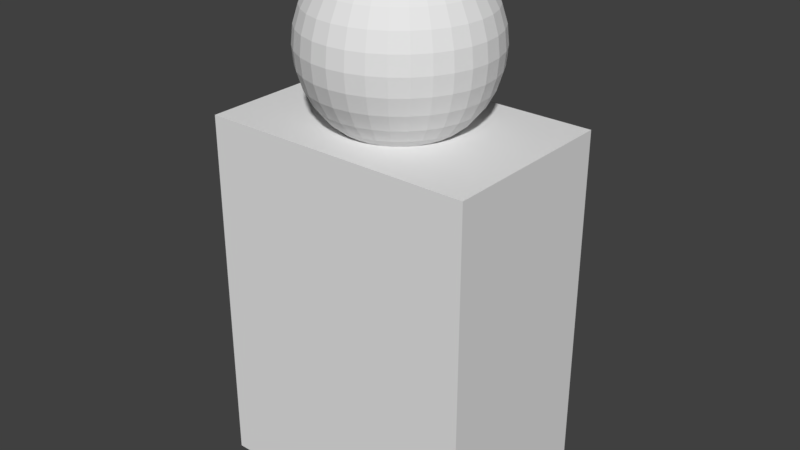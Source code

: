 # Source: TestPerson1.blend  (saved by Blender 2.79.0; exported with 4.5.12 LTS)
import bpy
from mathutils import Matrix  # noqa: F401  (used for matrix-valued properties, if any)

bpy.ops.wm.read_factory_settings(use_empty=True)
scene = bpy.context.scene
scene.name = 'Scene'

# ---- collections
col_collection_1 = bpy.data.collections.new('Collection 1'); scene.collection.children.link(col_collection_1)

# ---- materials (node trees are filled in below, after node groups)
mat_material = bpy.data.materials.new('Material')
mat_material.alpha_threshold = 0.0
mat_material.use_transparent_shadow = False
mat_material.roughness = 0.5
mat_material.line_color = (0.0, 0.0, 0.0, 1.0)

# ---- material node trees

# ---- world
world_world = bpy.data.worlds.new('World'); scene.world = world_world
world_world.color = (0.05088, 0.05088, 0.05088)
world_world.use_sun_shadow = False
world_world.sun_shadow_jitter_overblur = 0.0
world_world.cycles.sampling_method = 'MANUAL'

# ---- meshes
me_cube = bpy.data.meshes.new('Cube')
me_cube.from_pydata([(1.0, 1.0, 0.0), (1.0, -1.0, 0.0), (-1.0, -1.0, 0.0), (-1.0, 1.0, 0.0), (1.0, 1.0, 2.0), (1.0, -1.0, 2.0), (-1.0, -1.0, 2.0), (-1.0, 1.0, 2.0), (2.128e-07, 0.1951, 2.89), (2.128e-07, 0.3827, 2.862), (2.128e-07, 0.5556, 2.816), (2.128e-07, 0.7071, 2.754), (2.128e-07, 0.8315, 2.678), (2.128e-07, 0.9239, 2.591), (2.128e-07, 0.9808, 2.498), (2.128e-07, 1.0, 2.4), (2.128e-07, 0.9808, 2.302), (2.128e-07, 0.5556, 1.984), (0.02537, 0.1913, 2.89), (0.04977, 0.3753, 2.862), (0.07226, 0.5449, 2.816), (0.09197, 0.6935, 2.754), (0.1081, 0.8155, 2.678), (0.1202, 0.9061, 2.591), (0.1276, 0.9619, 2.498), (0.1301, 0.9808, 2.4), (0.1276, 0.9619, 2.302), (0.1202, 0.9061, 2.209), (0.1081, 0.8155, 2.122), (0.09197, 0.6935, 2.046), (0.07226, 0.5449, 1.984), (0.04977, 0.3753, 1.938), (0.02537, 0.1913, 1.91), (0.04977, 0.1802, 2.89), (0.09763, 0.3536, 2.862), (0.1417, 0.5133, 2.816), (0.1804, 0.6533, 2.754), (0.2121, 0.7682, 2.678), (0.2357, 0.8536, 2.591), (0.2502, 0.9061, 2.498), (0.2551, 0.9239, 2.4), (0.2502, 0.9061, 2.302), (0.2357, 0.8536, 2.209), (0.2121, 0.7682, 2.122), (0.1804, 0.6533, 2.046), (0.1417, 0.5133, 1.984), (0.09763, 0.3536, 1.938), (0.04977, 0.1802, 1.91), (0.07226, 0.1622, 2.89), (0.1417, 0.3182, 2.862), (0.2058, 0.4619, 2.816), (0.2619, 0.5879, 2.754), (0.308, 0.6913, 2.678), (0.3422, 0.7682, 2.591), (0.3633, 0.8155, 2.498), (0.3704, 0.8315, 2.4), (0.3633, 0.8155, 2.302), (0.3422, 0.7682, 2.209), (0.308, 0.6913, 2.122), (0.2619, 0.5879, 2.046), (0.2058, 0.4619, 1.984), (0.1417, 0.3182, 1.938), (0.07226, 0.1622, 1.91), (0.09197, 0.1379, 2.89), (0.1804, 0.2706, 2.862), (0.2619, 0.3928, 2.816), (0.3333, 0.5, 2.754), (0.392, 0.5879, 2.678), (0.4355, 0.6533, 2.591), (0.4623, 0.6935, 2.498), (0.4714, 0.7071, 2.4), (0.4623, 0.6935, 2.302), (0.4355, 0.6533, 2.209), (0.392, 0.5879, 2.122), (0.3333, 0.5, 2.046), (0.2619, 0.3928, 1.984), (0.1804, 0.2706, 1.938), (0.09197, 0.1379, 1.91), (0.1081, 0.1084, 2.89), (0.2121, 0.2126, 2.862), (0.308, 0.3087, 2.816), (0.392, 0.3928, 2.754), (0.4609, 0.4619, 2.678), (0.5121, 0.5133, 2.591), (0.5437, 0.5449, 2.498), (0.5543, 0.5556, 2.4), (0.5437, 0.5449, 2.302), (0.5121, 0.5133, 2.209), (0.4609, 0.4619, 2.122), (0.392, 0.3928, 2.046), (0.308, 0.3087, 1.984), (0.2121, 0.2126, 1.938), (0.1081, 0.1084, 1.91), (0.1202, 0.07466, 2.89), (0.2357, 0.1464, 2.862), (0.3422, 0.2126, 2.816), (0.4355, 0.2706, 2.754), (0.5121, 0.3182, 2.678), (0.569, 0.3536, 2.591), (0.6041, 0.3753, 2.498), (0.6159, 0.3827, 2.4), (0.6041, 0.3753, 2.302), (0.569, 0.3536, 2.209), (0.5121, 0.3182, 2.122), (0.4355, 0.2706, 2.046), (0.3422, 0.2126, 1.984), (0.2357, 0.1464, 1.938), (0.1202, 0.07466, 1.91), (0.1276, 0.03806, 2.89), (0.2502, 0.07466, 2.862), (0.3633, 0.1084, 2.816), (0.4623, 0.1379, 2.754), (0.5437, 0.1622, 2.678), (0.6041, 0.1802, 2.591), (0.6413, 0.1913, 2.498), (0.6539, 0.1951, 2.4), (0.6413, 0.1913, 2.302), (0.6041, 0.1802, 2.209), (0.5437, 0.1622, 2.122), (0.4623, 0.1379, 2.046), (0.3633, 0.1084, 1.984), (0.2502, 0.07466, 1.938), (0.1276, 0.03806, 1.91), (0.1301, -8.954e-07, 2.89), (0.2551, -8.879e-07, 2.862), (0.3704, -8.805e-07, 2.816), (0.4714, -8.879e-07, 2.754), (0.5543, -9.028e-07, 2.678), (0.6159, -8.432e-07, 2.591), (0.6539, -9.624e-07, 2.498), (0.6667, -9.475e-07, 2.4), (0.6539, -9.624e-07, 2.302), (0.6159, -7.985e-07, 2.209), (0.5543, -9.028e-07, 2.122), (0.4714, -8.879e-07, 2.046), (0.3704, -9.103e-07, 1.984), (0.2551, -8.73e-07, 1.938), (0.1301, -8.768e-07, 1.91), (0.1276, -0.03806, 2.89), (0.2502, -0.07466, 2.862), (0.3633, -0.1084, 2.816), (0.4623, -0.138, 2.754), (0.5437, -0.1622, 2.678), (0.6041, -0.1802, 2.591), (0.6413, -0.1913, 2.498), (0.6539, -0.1951, 2.4), (0.6413, -0.1913, 2.302), (0.6041, -0.1802, 2.209), (0.5437, -0.1622, 2.122), (0.4623, -0.138, 2.046), (0.3633, -0.1084, 1.984), (0.2502, -0.07466, 1.938), (0.1276, -0.03806, 1.91), (0.1202, -0.07466, 2.89), (0.2357, -0.1464, 2.862), (0.3422, -0.2126, 2.816), (0.4355, -0.2706, 2.754), (0.5121, -0.3182, 2.678), (0.569, -0.3536, 2.591), (0.6041, -0.3753, 2.498), (0.6159, -0.3827, 2.4), (0.6041, -0.3753, 2.302), (0.569, -0.3536, 2.209), (0.5121, -0.3182, 2.122), (0.4355, -0.2706, 2.046), (0.3422, -0.2126, 1.984), (0.2357, -0.1464, 1.938), (0.1202, -0.07466, 1.91), (0.1081, -0.1084, 2.89), (0.2121, -0.2126, 2.862), (0.308, -0.3087, 2.816), (0.392, -0.3928, 2.754), (0.4609, -0.4619, 2.678), (0.5121, -0.5133, 2.591), (0.5437, -0.5449, 2.498), (0.5543, -0.5556, 2.4), (0.5437, -0.5449, 2.302), (0.5121, -0.5133, 2.209), (0.4609, -0.4619, 2.122), (0.392, -0.3928, 2.046), (0.308, -0.3087, 1.984), (0.2121, -0.2126, 1.938), (0.1081, -0.1084, 1.91), (0.09197, -0.138, 2.89), (0.1804, -0.2706, 2.862), (0.2619, -0.3928, 2.816), (0.3333, -0.5, 2.754), (0.392, -0.5879, 2.678), (0.4355, -0.6533, 2.591), (0.4623, -0.6935, 2.498), (0.4714, -0.7071, 2.4), (0.4623, -0.6935, 2.302), (0.4355, -0.6533, 2.209), (0.392, -0.5879, 2.122), (0.3333, -0.5, 2.046), (0.2619, -0.3928, 1.984), (0.1804, -0.2706, 1.938), (0.09197, -0.138, 1.91), (0.07226, -0.1622, 2.89), (0.1417, -0.3182, 2.862), (0.2058, -0.4619, 2.816), (0.2619, -0.5879, 2.754), (0.308, -0.6913, 2.678), (0.3422, -0.7682, 2.591), (0.3633, -0.8155, 2.498), (0.3704, -0.8315, 2.4), (0.3633, -0.8155, 2.302), (0.3422, -0.7682, 2.209), (0.308, -0.6913, 2.122), (0.2619, -0.5879, 2.046), (0.2058, -0.4619, 1.984), (0.1417, -0.3182, 1.938), (0.07226, -0.1622, 1.91), (2.128e-07, -8.946e-07, 1.9), (0.04977, -0.1802, 2.89), (0.09763, -0.3536, 2.862), (0.1417, -0.5133, 2.816), (0.1804, -0.6533, 2.754), (0.2121, -0.7682, 2.678), (0.2357, -0.8536, 2.591), (0.2502, -0.9061, 2.498), (0.2551, -0.9239, 2.4), (0.2502, -0.9061, 2.302), (0.2357, -0.8536, 2.209), (0.2121, -0.7682, 2.122), (0.1804, -0.6533, 2.046), (0.1417, -0.5133, 1.984), (0.09763, -0.3536, 1.938), (0.04977, -0.1802, 1.91), (0.02537, -0.1913, 2.89), (0.04977, -0.3753, 2.862), (0.07226, -0.5449, 2.816), (0.09197, -0.6935, 2.754), (0.1081, -0.8155, 2.678), (0.1202, -0.9061, 2.591), (0.1276, -0.9619, 2.498), (0.1301, -0.9808, 2.4), (0.1276, -0.9619, 2.302), (0.1202, -0.9061, 2.209), (0.1081, -0.8155, 2.122), (0.09197, -0.6935, 2.046), (0.07226, -0.5449, 1.984), (0.04977, -0.3753, 1.938), (0.02537, -0.1913, 1.91), (2.08e-07, -0.1951, 2.89), (2.403e-07, -0.3827, 2.862), (2.304e-07, -0.5556, 2.816), (1.956e-07, -0.7071, 2.754), (1.559e-07, -0.8315, 2.678), (2.552e-07, -0.9239, 2.591), (1.559e-07, -0.9808, 2.498), (1.459e-07, -1.0, 2.4), (1.559e-07, -0.9808, 2.302), (2.552e-07, -0.9239, 2.209), (1.559e-07, -0.8315, 2.122), (1.956e-07, -0.7071, 2.046), (2.056e-07, -0.5556, 1.984), (2.155e-07, -0.3827, 1.938), (2.155e-07, -0.1951, 1.91), (-0.02537, -0.1913, 2.89), (-0.04977, -0.3753, 2.862), (-0.07226, -0.5449, 2.816), (-0.09197, -0.6935, 2.754), (-0.1081, -0.8155, 2.678), (-0.1202, -0.9061, 2.591), (-0.1276, -0.9619, 2.498), (-0.1301, -0.9808, 2.4), (-0.1276, -0.9619, 2.302), (-0.1202, -0.9061, 2.209), (-0.1081, -0.8155, 2.122), (-0.09197, -0.6935, 2.046), (-0.07226, -0.5449, 1.984), (-0.04977, -0.3753, 1.938), (-0.02537, -0.1913, 1.91), (-0.04977, -0.1802, 2.89), (-0.09763, -0.3536, 2.862), (-0.1417, -0.5133, 2.816), (-0.1804, -0.6533, 2.754), (-0.2121, -0.7682, 2.678), (-0.2357, -0.8536, 2.591), (-0.2502, -0.9061, 2.498), (-0.2551, -0.9239, 2.4), (-0.2502, -0.9061, 2.302), (-0.2357, -0.8536, 2.209), (-0.2121, -0.7682, 2.122), (-0.1804, -0.6533, 2.046), (-0.1417, -0.5133, 1.984), (-0.09763, -0.3536, 1.938), (-0.04977, -0.1802, 1.91), (-0.07226, -0.1622, 2.89), (-0.1417, -0.3182, 2.862), (-0.2058, -0.4619, 2.816), (-0.2619, -0.5879, 2.754), (-0.308, -0.6913, 2.678), (-0.3422, -0.7682, 2.591), (-0.3633, -0.8155, 2.498), (-0.3704, -0.8315, 2.4), (-0.3633, -0.8155, 2.302), (-0.3422, -0.7682, 2.209), (-0.308, -0.6913, 2.122), (-0.2619, -0.5879, 2.046), (-0.2058, -0.4619, 1.984), (-0.1417, -0.3182, 1.938), (-0.07226, -0.1622, 1.91), (5.924e-08, -1.125e-06, 2.9), (-0.09197, -0.138, 2.89), (-0.1804, -0.2706, 2.862), (-0.2619, -0.3928, 2.816), (-0.3333, -0.5, 2.754), (-0.392, -0.5879, 2.678), (-0.4355, -0.6533, 2.591), (-0.4623, -0.6935, 2.498), (-0.4714, -0.7071, 2.4), (-0.4623, -0.6935, 2.302), (-0.4355, -0.6533, 2.209), (-0.392, -0.5879, 2.122), (-0.3333, -0.5, 2.046), (-0.2619, -0.3928, 1.984), (-0.1804, -0.2706, 1.938), (-0.09197, -0.138, 1.91), (-0.1081, -0.1084, 2.89), (-0.2121, -0.2126, 2.862), (-0.308, -0.3087, 2.816), (-0.392, -0.3928, 2.754), (-0.4609, -0.4619, 2.678), (-0.5121, -0.5133, 2.591), (-0.5437, -0.5449, 2.498), (-0.5543, -0.5556, 2.4), (-0.5437, -0.5449, 2.302), (-0.5121, -0.5133, 2.209), (-0.4609, -0.4619, 2.122), (-0.392, -0.3928, 2.046), (-0.308, -0.3087, 1.984), (-0.2121, -0.2126, 1.938), (-0.1081, -0.1084, 1.91), (-0.1202, -0.07466, 2.89), (-0.2357, -0.1464, 2.862), (-0.3422, -0.2126, 2.816), (-0.4355, -0.2706, 2.754), (-0.5121, -0.3182, 2.678), (-0.569, -0.3536, 2.591), (-0.6041, -0.3753, 2.498), (-0.6159, -0.3827, 2.4), (-0.6041, -0.3753, 2.302), (-0.569, -0.3536, 2.209), (-0.5121, -0.3182, 2.122), (-0.4355, -0.2706, 2.046), (-0.3422, -0.2126, 1.984), (-0.2357, -0.1464, 1.938), (-0.1202, -0.07466, 1.91), (-0.1276, -0.03806, 2.89), (-0.2502, -0.07466, 2.862), (-0.3633, -0.1084, 2.816), (-0.4623, -0.138, 2.754), (-0.5437, -0.1622, 2.678), (-0.6041, -0.1802, 2.591), (-0.6413, -0.1913, 2.498), (-0.6539, -0.1951, 2.4), (-0.6413, -0.1913, 2.302), (-0.6041, -0.1802, 2.209), (-0.5437, -0.1622, 2.122), (-0.4623, -0.138, 2.046), (-0.3633, -0.1084, 1.984), (-0.2502, -0.07466, 1.938), (-0.1276, -0.03806, 1.91), (-0.1301, -8.805e-07, 2.89), (-0.2551, -8.507e-07, 2.862), (-0.3704, -8.507e-07, 2.816), (-0.4714, -7.538e-07, 2.754), (-0.5543, -7.091e-07, 2.678), (-0.6159, -8.879e-07, 2.591), (-0.6539, -6.644e-07, 2.498), (-0.6667, -7.091e-07, 2.4), (-0.6539, -6.644e-07, 2.302), (-0.6159, -8.879e-07, 2.209), (-0.5543, -7.091e-07, 2.122), (-0.4714, -7.538e-07, 2.046), (-0.3704, -8.283e-07, 1.984), (-0.2551, -8.209e-07, 1.938), (-0.1301, -8.842e-07, 1.91), (-0.1276, 0.03806, 2.89), (-0.2502, 0.07466, 2.862), (-0.3633, 0.1084, 2.816), (-0.4623, 0.1379, 2.754), (-0.5437, 0.1622, 2.678), (-0.6041, 0.1802, 2.591), (-0.6413, 0.1913, 2.498), (-0.6539, 0.1951, 2.4), (-0.6413, 0.1913, 2.302), (-0.6041, 0.1802, 2.209), (-0.5437, 0.1622, 2.122), (-0.4623, 0.1379, 2.046), (-0.3633, 0.1084, 1.984), (-0.2502, 0.07466, 1.938), (-0.1276, 0.03806, 1.91), (-0.1202, 0.07466, 2.89), (-0.2357, 0.1464, 2.862), (-0.3422, 0.2126, 2.816), (-0.4355, 0.2706, 2.754), (-0.5121, 0.3182, 2.678), (-0.569, 0.3536, 2.591), (-0.6041, 0.3753, 2.498), (-0.6159, 0.3827, 2.4), (-0.6041, 0.3753, 2.302), (-0.569, 0.3536, 2.209), (-0.5121, 0.3182, 2.122), (-0.4355, 0.2706, 2.046), (-0.3422, 0.2126, 1.984), (-0.2357, 0.1464, 1.938), (-0.1202, 0.07466, 1.91), (-0.1081, 0.1084, 2.89), (-0.2121, 0.2126, 2.862), (-0.308, 0.3087, 2.816), (-0.392, 0.3928, 2.754), (-0.4609, 0.4619, 2.678), (-0.5121, 0.5133, 2.591), (-0.5437, 0.5449, 2.498), (-0.5543, 0.5556, 2.4), (-0.5437, 0.5449, 2.302), (-0.5121, 0.5133, 2.209), (-0.4609, 0.4619, 2.122), (-0.392, 0.3928, 2.046), (-0.308, 0.3087, 1.984), (-0.2121, 0.2126, 1.938), (-0.1081, 0.1084, 1.91), (-0.09197, 0.1379, 2.89), (-0.1804, 0.2706, 2.862), (-0.2619, 0.3928, 2.816), (-0.3333, 0.5, 2.754), (-0.392, 0.5879, 2.678), (-0.4355, 0.6533, 2.591), (-0.4623, 0.6935, 2.498), (-0.4714, 0.7071, 2.4), (-0.4623, 0.6935, 2.302), (-0.4355, 0.6533, 2.209), (-0.392, 0.5879, 2.122), (-0.3333, 0.5, 2.046), (-0.2619, 0.3928, 1.984), (-0.1804, 0.2706, 1.938), (-0.09197, 0.1379, 1.91), (-0.07226, 0.1622, 2.89), (-0.1417, 0.3182, 2.862), (-0.2058, 0.4619, 2.816), (-0.2619, 0.5879, 2.754), (-0.308, 0.6913, 2.678), (-0.3422, 0.7682, 2.591), (-0.3633, 0.8155, 2.498), (-0.3704, 0.8315, 2.4), (-0.3633, 0.8155, 2.302), (-0.3422, 0.7682, 2.209), (-0.308, 0.6913, 2.122), (-0.2619, 0.5879, 2.046), (-0.2058, 0.4619, 1.984), (-0.1417, 0.3182, 1.938), (-0.07226, 0.1622, 1.91), (-0.04977, 0.1802, 2.89), (-0.09763, 0.3536, 2.862), (-0.1417, 0.5133, 2.816), (-0.1804, 0.6533, 2.754), (-0.2121, 0.7682, 2.678), (-0.2357, 0.8536, 2.591), (-0.2502, 0.9061, 2.498), (-0.2551, 0.9239, 2.4), (-0.2502, 0.9061, 2.302), (-0.2357, 0.8536, 2.209), (-0.2121, 0.7682, 2.122), (-0.1804, 0.6533, 2.046), (-0.1417, 0.5133, 1.984), (-0.09763, 0.3536, 1.938), (-0.04977, 0.1802, 1.91), (-0.02537, 0.1913, 2.89), (-0.04977, 0.3753, 2.862), (-0.07226, 0.5449, 2.816), (-0.09197, 0.6935, 2.754), (-0.1081, 0.8155, 2.678), (-0.1202, 0.9061, 2.591), (-0.1276, 0.9619, 2.498), (-0.1301, 0.9808, 2.4), (-0.1276, 0.9619, 2.302), (-0.1202, 0.9061, 2.209), (-0.1081, 0.8155, 2.122), (-0.09197, 0.6935, 2.046), (-0.07226, 0.5449, 1.984), (-0.04977, 0.3753, 1.938), (-0.02537, 0.1913, 1.91), (2.552e-07, 0.9239, 2.209), (3.943e-07, 0.8315, 2.122), (3.148e-07, 0.7071, 2.046), (2.652e-07, 0.3827, 1.938), (2.229e-07, 0.1951, 1.91)], [], [(0, 1, 2, 3), (4, 7, 6, 5), (0, 4, 5, 1), (1, 5, 6, 2), (2, 6, 7, 3), (4, 0, 3, 7), (16, 15, 25, 26), (9, 8, 18, 19), (485, 16, 26, 27), (10, 9, 19, 20), (486, 485, 27, 28), (11, 10, 20, 21), (487, 486, 28, 29), (12, 11, 21, 22), (17, 487, 29, 30), (13, 12, 22, 23), (488, 17, 30, 31), (14, 13, 23, 24), (489, 488, 31, 32), (15, 14, 24, 25), (8, 304, 18), (213, 489, 32), (25, 24, 39, 40), (18, 304, 33), (213, 32, 47), (26, 25, 40, 41), (19, 18, 33, 34), (27, 26, 41, 42), (20, 19, 34, 35), (28, 27, 42, 43), (21, 20, 35, 36), (29, 28, 43, 44), (22, 21, 36, 37), (30, 29, 44, 45), (23, 22, 37, 38), (31, 30, 45, 46), (24, 23, 38, 39), (32, 31, 46, 47), (44, 43, 58, 59), (37, 36, 51, 52), (45, 44, 59, 60), (38, 37, 52, 53), (46, 45, 60, 61), (39, 38, 53, 54), (47, 46, 61, 62), (40, 39, 54, 55), (33, 304, 48), (213, 47, 62), (41, 40, 55, 56), (34, 33, 48, 49), (42, 41, 56, 57), (35, 34, 49, 50), (43, 42, 57, 58), (36, 35, 50, 51), (48, 304, 63), (213, 62, 77), (56, 55, 70, 71), (49, 48, 63, 64), (57, 56, 71, 72), (50, 49, 64, 65), (58, 57, 72, 73), (51, 50, 65, 66), (59, 58, 73, 74), (52, 51, 66, 67), (60, 59, 74, 75), (53, 52, 67, 68), (61, 60, 75, 76), (54, 53, 68, 69), (62, 61, 76, 77), (55, 54, 69, 70), (67, 66, 81, 82), (75, 74, 89, 90), (68, 67, 82, 83), (76, 75, 90, 91), (69, 68, 83, 84), (77, 76, 91, 92), (70, 69, 84, 85), (63, 304, 78), (213, 77, 92), (71, 70, 85, 86), (64, 63, 78, 79), (72, 71, 86, 87), (65, 64, 79, 80), (73, 72, 87, 88), (66, 65, 80, 81), (74, 73, 88, 89), (86, 85, 100, 101), (79, 78, 93, 94), (87, 86, 101, 102), (80, 79, 94, 95), (88, 87, 102, 103), (81, 80, 95, 96), (89, 88, 103, 104), (82, 81, 96, 97), (90, 89, 104, 105), (83, 82, 97, 98), (91, 90, 105, 106), (84, 83, 98, 99), (92, 91, 106, 107), (85, 84, 99, 100), (78, 304, 93), (213, 92, 107), (105, 104, 119, 120), (98, 97, 112, 113), (106, 105, 120, 121), (99, 98, 113, 114), (107, 106, 121, 122), (100, 99, 114, 115), (93, 304, 108), (213, 107, 122), (101, 100, 115, 116), (94, 93, 108, 109), (102, 101, 116, 117), (95, 94, 109, 110), (103, 102, 117, 118), (96, 95, 110, 111), (104, 103, 118, 119), (97, 96, 111, 112), (117, 116, 131, 132), (110, 109, 124, 125), (118, 117, 132, 133), (111, 110, 125, 126), (119, 118, 133, 134), (112, 111, 126, 127), (120, 119, 134, 135), (113, 112, 127, 128), (121, 120, 135, 136), (114, 113, 128, 129), (122, 121, 136, 137), (115, 114, 129, 130), (108, 304, 123), (213, 122, 137), (116, 115, 130, 131), (109, 108, 123, 124), (136, 135, 150, 151), (129, 128, 143, 144), (137, 136, 151, 152), (130, 129, 144, 145), (123, 304, 138), (213, 137, 152), (131, 130, 145, 146), (124, 123, 138, 139), (132, 131, 146, 147), (125, 124, 139, 140), (133, 132, 147, 148), (126, 125, 140, 141), (134, 133, 148, 149), (127, 126, 141, 142), (135, 134, 149, 150), (128, 127, 142, 143), (140, 139, 154, 155), (148, 147, 162, 163), (141, 140, 155, 156), (149, 148, 163, 164), (142, 141, 156, 157), (150, 149, 164, 165), (143, 142, 157, 158), (151, 150, 165, 166), (144, 143, 158, 159), (152, 151, 166, 167), (145, 144, 159, 160), (138, 304, 153), (213, 152, 167), (146, 145, 160, 161), (139, 138, 153, 154), (147, 146, 161, 162), (159, 158, 173, 174), (167, 166, 181, 182), (160, 159, 174, 175), (153, 304, 168), (213, 167, 182), (161, 160, 175, 176), (154, 153, 168, 169), (162, 161, 176, 177), (155, 154, 169, 170), (163, 162, 177, 178), (156, 155, 170, 171), (164, 163, 178, 179), (157, 156, 171, 172), (165, 164, 179, 180), (158, 157, 172, 173), (166, 165, 180, 181), (178, 177, 192, 193), (171, 170, 185, 186), (179, 178, 193, 194), (172, 171, 186, 187), (180, 179, 194, 195), (173, 172, 187, 188), (181, 180, 195, 196), (174, 173, 188, 189), (182, 181, 196, 197), (175, 174, 189, 190), (168, 304, 183), (213, 182, 197), (176, 175, 190, 191), (169, 168, 183, 184), (177, 176, 191, 192), (170, 169, 184, 185), (197, 196, 211, 212), (190, 189, 204, 205), (183, 304, 198), (213, 197, 212), (191, 190, 205, 206), (184, 183, 198, 199), (192, 191, 206, 207), (185, 184, 199, 200), (193, 192, 207, 208), (186, 185, 200, 201), (194, 193, 208, 209), (187, 186, 201, 202), (195, 194, 209, 210), (188, 187, 202, 203), (196, 195, 210, 211), (189, 188, 203, 204), (201, 200, 216, 217), (209, 208, 224, 225), (202, 201, 217, 218), (210, 209, 225, 226), (203, 202, 218, 219), (211, 210, 226, 227), (204, 203, 219, 220), (212, 211, 227, 228), (205, 204, 220, 221), (198, 304, 214), (213, 212, 228), (206, 205, 221, 222), (199, 198, 214, 215), (207, 206, 222, 223), (200, 199, 215, 216), (208, 207, 223, 224), (221, 220, 235, 236), (214, 304, 229), (213, 228, 243), (222, 221, 236, 237), (215, 214, 229, 230), (223, 222, 237, 238), (216, 215, 230, 231), (224, 223, 238, 239), (217, 216, 231, 232), (225, 224, 239, 240), (218, 217, 232, 233), (226, 225, 240, 241), (219, 218, 233, 234), (227, 226, 241, 242), (220, 219, 234, 235), (228, 227, 242, 243), (240, 239, 254, 255), (233, 232, 247, 248), (241, 240, 255, 256), (234, 233, 248, 249), (242, 241, 256, 257), (235, 234, 249, 250), (243, 242, 257, 258), (236, 235, 250, 251), (229, 304, 244), (213, 243, 258), (237, 236, 251, 252), (230, 229, 244, 245), (238, 237, 252, 253), (231, 230, 245, 246), (239, 238, 253, 254), (232, 231, 246, 247), (213, 258, 273), (252, 251, 266, 267), (245, 244, 259, 260), (253, 252, 267, 268), (246, 245, 260, 261), (254, 253, 268, 269), (247, 246, 261, 262), (255, 254, 269, 270), (248, 247, 262, 263), (256, 255, 270, 271), (249, 248, 263, 264), (257, 256, 271, 272), (250, 249, 264, 265), (258, 257, 272, 273), (251, 250, 265, 266), (244, 304, 259), (271, 270, 285, 286), (264, 263, 278, 279), (272, 271, 286, 287), (265, 264, 279, 280), (273, 272, 287, 288), (266, 265, 280, 281), (259, 304, 274), (213, 273, 288), (267, 266, 281, 282), (260, 259, 274, 275), (268, 267, 282, 283), (261, 260, 275, 276), (269, 268, 283, 284), (262, 261, 276, 277), (270, 269, 284, 285), (263, 262, 277, 278), (275, 274, 289, 290), (283, 282, 297, 298), (276, 275, 290, 291), (284, 283, 298, 299), (277, 276, 291, 292), (285, 284, 299, 300), (278, 277, 292, 293), (286, 285, 300, 301), (279, 278, 293, 294), (287, 286, 301, 302), (280, 279, 294, 295), (288, 287, 302, 303), (281, 280, 295, 296), (274, 304, 289), (213, 288, 303), (282, 281, 296, 297), (294, 293, 309, 310), (302, 301, 317, 318), (295, 294, 310, 311), (303, 302, 318, 319), (296, 295, 311, 312), (289, 304, 305), (213, 303, 319), (297, 296, 312, 313), (290, 289, 305, 306), (298, 297, 313, 314), (291, 290, 306, 307), (299, 298, 314, 315), (292, 291, 307, 308), (300, 299, 315, 316), (293, 292, 308, 309), (301, 300, 316, 317), (314, 313, 328, 329), (307, 306, 321, 322), (315, 314, 329, 330), (308, 307, 322, 323), (316, 315, 330, 331), (309, 308, 323, 324), (317, 316, 331, 332), (310, 309, 324, 325), (318, 317, 332, 333), (311, 310, 325, 326), (319, 318, 333, 334), (312, 311, 326, 327), (305, 304, 320), (213, 319, 334), (313, 312, 327, 328), (306, 305, 320, 321), (333, 332, 347, 348), (326, 325, 340, 341), (334, 333, 348, 349), (327, 326, 341, 342), (320, 304, 335), (213, 334, 349), (328, 327, 342, 343), (321, 320, 335, 336), (329, 328, 343, 344), (322, 321, 336, 337), (330, 329, 344, 345), (323, 322, 337, 338), (331, 330, 345, 346), (324, 323, 338, 339), (332, 331, 346, 347), (325, 324, 339, 340), (337, 336, 351, 352), (345, 344, 359, 360), (338, 337, 352, 353), (346, 345, 360, 361), (339, 338, 353, 354), (347, 346, 361, 362), (340, 339, 354, 355), (348, 347, 362, 363), (341, 340, 355, 356), (349, 348, 363, 364), (342, 341, 356, 357), (335, 304, 350), (213, 349, 364), (343, 342, 357, 358), (336, 335, 350, 351), (344, 343, 358, 359), (356, 355, 370, 371), (364, 363, 378, 379), (357, 356, 371, 372), (350, 304, 365), (213, 364, 379), (358, 357, 372, 373), (351, 350, 365, 366), (359, 358, 373, 374), (352, 351, 366, 367), (360, 359, 374, 375), (353, 352, 367, 368), (361, 360, 375, 376), (354, 353, 368, 369), (362, 361, 376, 377), (355, 354, 369, 370), (363, 362, 377, 378), (375, 374, 389, 390), (368, 367, 382, 383), (376, 375, 390, 391), (369, 368, 383, 384), (377, 376, 391, 392), (370, 369, 384, 385), (378, 377, 392, 393), (371, 370, 385, 386), (379, 378, 393, 394), (372, 371, 386, 387), (365, 304, 380), (213, 379, 394), (373, 372, 387, 388), (366, 365, 380, 381), (374, 373, 388, 389), (367, 366, 381, 382), (394, 393, 408, 409), (387, 386, 401, 402), (380, 304, 395), (213, 394, 409), (388, 387, 402, 403), (381, 380, 395, 396), (389, 388, 403, 404), (382, 381, 396, 397), (390, 389, 404, 405), (383, 382, 397, 398), (391, 390, 405, 406), (384, 383, 398, 399), (392, 391, 406, 407), (385, 384, 399, 400), (393, 392, 407, 408), (386, 385, 400, 401), (406, 405, 420, 421), (399, 398, 413, 414), (407, 406, 421, 422), (400, 399, 414, 415), (408, 407, 422, 423), (401, 400, 415, 416), (409, 408, 423, 424), (402, 401, 416, 417), (395, 304, 410), (213, 409, 424), (403, 402, 417, 418), (396, 395, 410, 411), (404, 403, 418, 419), (397, 396, 411, 412), (405, 404, 419, 420), (398, 397, 412, 413), (410, 304, 425), (213, 424, 439), (418, 417, 432, 433), (411, 410, 425, 426), (419, 418, 433, 434), (412, 411, 426, 427), (420, 419, 434, 435), (413, 412, 427, 428), (421, 420, 435, 436), (414, 413, 428, 429), (422, 421, 436, 437), (415, 414, 429, 430), (423, 422, 437, 438), (416, 415, 430, 431), (424, 423, 438, 439), (417, 416, 431, 432), (429, 428, 443, 444), (437, 436, 451, 452), (430, 429, 444, 445), (438, 437, 452, 453), (431, 430, 445, 446), (439, 438, 453, 454), (432, 431, 446, 447), (425, 304, 440), (213, 439, 454), (433, 432, 447, 448), (426, 425, 440, 441), (434, 433, 448, 449), (427, 426, 441, 442), (435, 434, 449, 450), (428, 427, 442, 443), (436, 435, 450, 451), (448, 447, 462, 463), (441, 440, 455, 456), (449, 448, 463, 464), (442, 441, 456, 457), (450, 449, 464, 465), (443, 442, 457, 458), (451, 450, 465, 466), (444, 443, 458, 459), (452, 451, 466, 467), (445, 444, 459, 460), (453, 452, 467, 468), (446, 445, 460, 461), (454, 453, 468, 469), (447, 446, 461, 462), (440, 304, 455), (213, 454, 469), (467, 466, 481, 482), (460, 459, 474, 475), (468, 467, 482, 483), (461, 460, 475, 476), (469, 468, 483, 484), (462, 461, 476, 477), (455, 304, 470), (213, 469, 484), (463, 462, 477, 478), (456, 455, 470, 471), (464, 463, 478, 479), (457, 456, 471, 472), (465, 464, 479, 480), (458, 457, 472, 473), (466, 465, 480, 481), (459, 458, 473, 474), (471, 470, 8, 9), (479, 478, 16, 485), (472, 471, 9, 10), (480, 479, 485, 486), (473, 472, 10, 11), (481, 480, 486, 487), (474, 473, 11, 12), (482, 481, 487, 17), (475, 474, 12, 13), (483, 482, 17, 488), (476, 475, 13, 14), (484, 483, 488, 489), (477, 476, 14, 15), (470, 304, 8), (213, 484, 489), (478, 477, 15, 16)])
me_cube.materials.append(mat_material)
me_cube.use_remesh_preserve_volume = False
me_cube.use_remesh_preserve_attributes = False
me_cube.use_mirror_vertex_groups = False
me_cube.update()

# ---- objects
ob_cube = bpy.data.objects.new('Cube', me_cube)

# ---- transforms, parenting, visibility, modifiers, constraints
ob_cube.location = (0.0, 0.0, 0.0)
ob_cube.scale = (0.375, 0.25, 0.5)
ob_cube.lock_rotations_4d = False
ob_cube.empty_display_type = 'ARROWS'
ob_cube.lineart.crease_threshold = 0.0

# ---- collection membership
col_collection_1.objects.link(ob_cube)

# ---- scene / render settings (as saved in the file)
scene.frame_start = 1; scene.frame_end = 250; scene.frame_set(1)
scene.render.engine = 'BLENDER_EEVEE_NEXT'
scene.render.resolution_percentage = 50
scene.render.dither_intensity = 0.0
scene.cycles.use_denoising = False
scene.cycles.samples = 128
scene.cycles.sampling_pattern = 'TABULATED_SOBOL'
scene.cycles.use_adaptive_sampling = False
scene.cycles.use_light_tree = False
scene.cycles.blur_glossy = 0.0
scene.cycles.sample_clamp_indirect = 0.0
scene.view_settings.view_transform = 'Standard'
bpy.context.view_layer.update()

# ---- added for rendering (the .blend has no active camera and no usable light): camera, sun
cam_auto = bpy.data.cameras.new('AutoCamera')
cam_auto.lens = 50.0
cam_auto.sensor_width = 36.0
cam_auto.clip_end = 1000.0
ob_auto_camera = bpy.data.objects.new('AutoCamera', cam_auto)
scene.collection.objects.link(ob_auto_camera)
ob_auto_camera.location = (1.57967, -1.8956, 1.98874)
ob_auto_camera.rotation_euler = (1.09748, -7.21219e-08, 0.694738)
scene.camera = ob_auto_camera
light_auto_sun = bpy.data.lights.new('AutoSun', 'SUN')
light_auto_sun.energy = 3.0
light_auto_sun.angle = 0.0523599
ob_auto_sun = bpy.data.objects.new('AutoSun', light_auto_sun)
scene.collection.objects.link(ob_auto_sun)
ob_auto_sun.rotation_euler = (0.872665, 0.174533, 0.523599)
bpy.context.view_layer.update()
